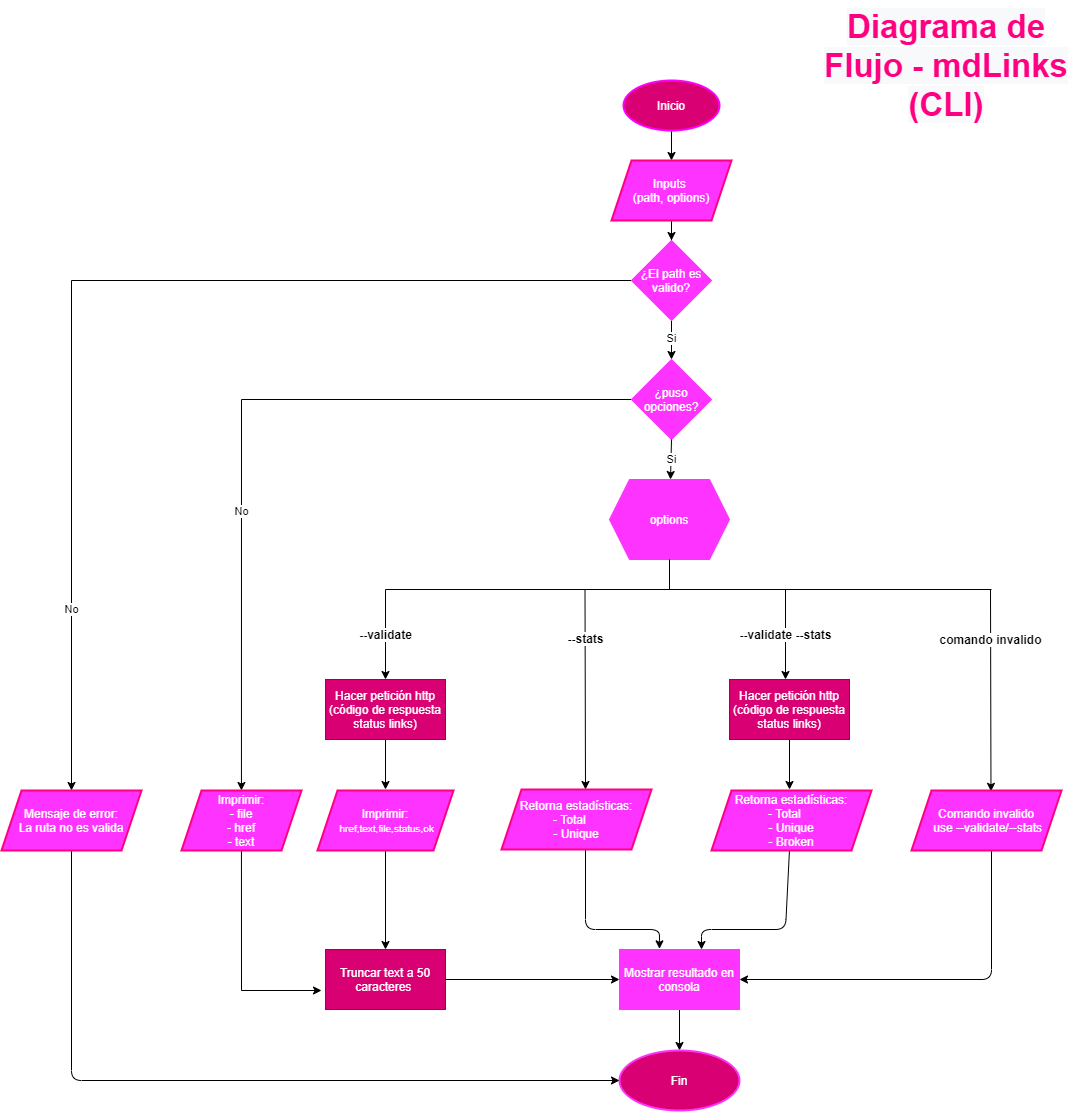

The diagram above was exported from draw.io. Its source (the exported page's mxGraphModel, read from the mxfile embedded in the PNG):
<mxGraphModel dx="2680" dy="1095" grid="1" gridSize="10" guides="1" tooltips="1" connect="1" arrows="1" fold="1" page="1" pageScale="1" pageWidth="827" pageHeight="1169" math="0" shadow="0">
  <root>
    <mxCell id="1oQaU3TsbIOQr8ixhwXz-0" />
    <mxCell id="1oQaU3TsbIOQr8ixhwXz-1" parent="1oQaU3TsbIOQr8ixhwXz-0" />
    <mxCell id="3QNCiaT5UqbY3qiralUp-0" value="&lt;b style=&quot;color: rgb(255 , 0 , 128) ; font-family: &amp;#34;helvetica&amp;#34; ; font-size: 33px ; font-style: normal ; letter-spacing: normal ; text-indent: 0px ; text-transform: none ; word-spacing: 0px ; background-color: rgb(248 , 249 , 250)&quot;&gt;Diagrama de&lt;br&gt;Flujo - mdLinks&lt;br&gt;(CLI)&lt;/b&gt;" style="text;whiteSpace=wrap;html=1;align=center;" vertex="1" parent="1oQaU3TsbIOQr8ixhwXz-1">
      <mxGeometry x="530" y="40" width="290" height="130" as="geometry" />
    </mxCell>
    <mxCell id="IftSWONl9ZWB6ZtIOphK-2" value="" style="edgeStyle=orthogonalEdgeStyle;rounded=0;orthogonalLoop=1;jettySize=auto;html=1;" edge="1" parent="1oQaU3TsbIOQr8ixhwXz-1" target="IftSWONl9ZWB6ZtIOphK-1">
      <mxGeometry relative="1" as="geometry">
        <mxPoint x="400" y="170" as="sourcePoint" />
      </mxGeometry>
    </mxCell>
    <mxCell id="PSTRkrjNWVas5w6a0uV1-3" value="" style="edgeStyle=orthogonalEdgeStyle;rounded=0;orthogonalLoop=1;jettySize=auto;html=1;" edge="1" parent="1oQaU3TsbIOQr8ixhwXz-1" source="IftSWONl9ZWB6ZtIOphK-1" target="PSTRkrjNWVas5w6a0uV1-2">
      <mxGeometry relative="1" as="geometry" />
    </mxCell>
    <mxCell id="IftSWONl9ZWB6ZtIOphK-1" value="Inputs&amp;nbsp;&lt;br&gt;(path, options)" style="shape=parallelogram;perimeter=parallelogramPerimeter;whiteSpace=wrap;html=1;fixedSize=1;fontColor=#ffffff;strokeWidth=2;fillColor=#FF33FF;strokeColor=#FF0080;" vertex="1" parent="1oQaU3TsbIOQr8ixhwXz-1">
      <mxGeometry x="340" y="200" width="120" height="60" as="geometry" />
    </mxCell>
    <mxCell id="_87ovOOIexn59kYtjV0W-0" value="Inicio" style="ellipse;whiteSpace=wrap;html=1;strokeWidth=2;fillColor=#d80073;fontColor=#ffffff;strokeColor=#FF00FF;" vertex="1" parent="1oQaU3TsbIOQr8ixhwXz-1">
      <mxGeometry x="352" y="120" width="96" height="50" as="geometry" />
    </mxCell>
    <mxCell id="_87ovOOIexn59kYtjV0W-1" value="options" style="shape=hexagon;perimeter=hexagonPerimeter2;whiteSpace=wrap;html=1;fixedSize=1;strokeWidth=1;fontColor=#ffffff;fillColor=#FF33FF;strokeColor=#FF33FF;" vertex="1" parent="1oQaU3TsbIOQr8ixhwXz-1">
      <mxGeometry x="338" y="519" width="120" height="80" as="geometry" />
    </mxCell>
    <mxCell id="A-p4D32rUS6ryAS9ksHe-1" value="" style="edgeStyle=orthogonalEdgeStyle;rounded=0;orthogonalLoop=1;jettySize=auto;html=1;" edge="1" parent="1oQaU3TsbIOQr8ixhwXz-1" target="A-p4D32rUS6ryAS9ksHe-0">
      <mxGeometry relative="1" as="geometry">
        <mxPoint x="114" y="888.9999999999998" as="sourcePoint" />
      </mxGeometry>
    </mxCell>
    <mxCell id="_87ovOOIexn59kYtjV0W-14" value="" style="endArrow=none;html=1;exitX=0.5;exitY=1;exitDx=0;exitDy=0;" edge="1" parent="1oQaU3TsbIOQr8ixhwXz-1" source="_87ovOOIexn59kYtjV0W-1">
      <mxGeometry width="50" height="50" relative="1" as="geometry">
        <mxPoint x="384" y="759" as="sourcePoint" />
        <mxPoint x="398" y="629" as="targetPoint" />
      </mxGeometry>
    </mxCell>
    <mxCell id="_87ovOOIexn59kYtjV0W-15" value="" style="endArrow=none;html=1;" edge="1" parent="1oQaU3TsbIOQr8ixhwXz-1">
      <mxGeometry width="50" height="50" relative="1" as="geometry">
        <mxPoint x="114" y="629" as="sourcePoint" />
        <mxPoint x="720" y="629" as="targetPoint" />
      </mxGeometry>
    </mxCell>
    <mxCell id="_87ovOOIexn59kYtjV0W-17" value="&lt;font style=&quot;font-size: 12px&quot;&gt;&lt;b&gt;--validate&lt;/b&gt;&lt;/font&gt;" style="endArrow=classic;html=1;entryX=0.5;entryY=0;entryDx=0;entryDy=0;" edge="1" parent="1oQaU3TsbIOQr8ixhwXz-1" target="yR3XS-DdO4akNNgUxCN--9">
      <mxGeometry width="50" height="50" relative="1" as="geometry">
        <mxPoint x="114" y="629" as="sourcePoint" />
        <mxPoint x="114" y="699" as="targetPoint" />
      </mxGeometry>
    </mxCell>
    <mxCell id="_87ovOOIexn59kYtjV0W-18" value="&lt;font style=&quot;font-size: 12px&quot;&gt;&lt;b&gt;--stats&lt;/b&gt;&lt;/font&gt;" style="endArrow=classic;html=1;entryX=0.5;entryY=0;entryDx=0;entryDy=0;" edge="1" parent="1oQaU3TsbIOQr8ixhwXz-1">
      <mxGeometry x="-0.49" width="50" height="50" relative="1" as="geometry">
        <mxPoint x="313.5" y="629" as="sourcePoint" />
        <mxPoint x="314" y="828.9999999999998" as="targetPoint" />
        <mxPoint y="-1" as="offset" />
      </mxGeometry>
    </mxCell>
    <mxCell id="_87ovOOIexn59kYtjV0W-19" value="&lt;font style=&quot;font-size: 12px&quot;&gt;&lt;b&gt;--validate --stats&lt;/b&gt;&lt;/font&gt;" style="endArrow=classic;html=1;" edge="1" parent="1oQaU3TsbIOQr8ixhwXz-1">
      <mxGeometry width="50" height="50" relative="1" as="geometry">
        <mxPoint x="514" y="629" as="sourcePoint" />
        <mxPoint x="514" y="719" as="targetPoint" />
      </mxGeometry>
    </mxCell>
    <mxCell id="_87ovOOIexn59kYtjV0W-20" value="&lt;b&gt;&lt;font style=&quot;font-size: 12px&quot;&gt;comando invalido&lt;/font&gt;&lt;/b&gt;" style="endArrow=classic;html=1;entryX=0.579;entryY=0.031;entryDx=0;entryDy=0;entryPerimeter=0;" edge="1" parent="1oQaU3TsbIOQr8ixhwXz-1">
      <mxGeometry x="-0.4947" width="50" height="50" relative="1" as="geometry">
        <mxPoint x="719" y="629" as="sourcePoint" />
        <mxPoint x="719.4799999999996" y="830.8599999999997" as="targetPoint" />
        <mxPoint as="offset" />
      </mxGeometry>
    </mxCell>
    <mxCell id="A-p4D32rUS6ryAS9ksHe-0" value="Truncar text a 50 caracteres&amp;nbsp;" style="whiteSpace=wrap;html=1;fontColor=#ffffff;strokeColor=#A50040;strokeWidth=1;fillColor=#d80073;" vertex="1" parent="1oQaU3TsbIOQr8ixhwXz-1">
      <mxGeometry x="54" y="989" width="120" height="60" as="geometry" />
    </mxCell>
    <mxCell id="A-p4D32rUS6ryAS9ksHe-8" value="" style="edgeStyle=orthogonalEdgeStyle;rounded=0;orthogonalLoop=1;jettySize=auto;html=1;" edge="1" parent="1oQaU3TsbIOQr8ixhwXz-1" source="A-p4D32rUS6ryAS9ksHe-2">
      <mxGeometry relative="1" as="geometry">
        <mxPoint x="408" y="1090" as="targetPoint" />
      </mxGeometry>
    </mxCell>
    <mxCell id="A-p4D32rUS6ryAS9ksHe-2" value="&lt;font color=&quot;#ffffff&quot;&gt;Mostrar resultado en consola&lt;/font&gt;" style="rounded=0;whiteSpace=wrap;html=1;strokeColor=#FF33FF;strokeWidth=1;fillColor=#FF33FF;" vertex="1" parent="1oQaU3TsbIOQr8ixhwXz-1">
      <mxGeometry x="348" y="989" width="120" height="60" as="geometry" />
    </mxCell>
    <mxCell id="A-p4D32rUS6ryAS9ksHe-4" value="" style="endArrow=classic;html=1;exitX=0.5;exitY=1;exitDx=0;exitDy=0;entryX=0.333;entryY=-0.011;entryDx=0;entryDy=0;entryPerimeter=0;" edge="1" parent="1oQaU3TsbIOQr8ixhwXz-1" target="A-p4D32rUS6ryAS9ksHe-2">
      <mxGeometry width="50" height="50" relative="1" as="geometry">
        <mxPoint x="314" y="888.9999999999998" as="sourcePoint" />
        <mxPoint x="424" y="849" as="targetPoint" />
        <Array as="points">
          <mxPoint x="314" y="969" />
          <mxPoint x="388" y="969" />
        </Array>
      </mxGeometry>
    </mxCell>
    <mxCell id="A-p4D32rUS6ryAS9ksHe-5" value="" style="endArrow=classic;html=1;exitX=0.5;exitY=1;exitDx=0;exitDy=0;entryX=0.25;entryY=0;entryDx=0;entryDy=0;" edge="1" parent="1oQaU3TsbIOQr8ixhwXz-1">
      <mxGeometry width="50" height="50" relative="1" as="geometry">
        <mxPoint x="518" y="888.9999999999998" as="sourcePoint" />
        <mxPoint x="430" y="989" as="targetPoint" />
        <Array as="points">
          <mxPoint x="514" y="969" />
          <mxPoint x="430" y="969" />
        </Array>
      </mxGeometry>
    </mxCell>
    <mxCell id="A-p4D32rUS6ryAS9ksHe-6" value="" style="endArrow=classic;html=1;entryX=1;entryY=0.5;entryDx=0;entryDy=0;" edge="1" parent="1oQaU3TsbIOQr8ixhwXz-1" target="A-p4D32rUS6ryAS9ksHe-2">
      <mxGeometry width="50" height="50" relative="1" as="geometry">
        <mxPoint x="720" y="890" as="sourcePoint" />
        <mxPoint x="424" y="849" as="targetPoint" />
        <Array as="points">
          <mxPoint x="720" y="1019" />
        </Array>
      </mxGeometry>
    </mxCell>
    <mxCell id="A-p4D32rUS6ryAS9ksHe-7" value="Fin" style="ellipse;whiteSpace=wrap;html=1;rounded=0;strokeWidth=2;fillColor=#d80073;fontColor=#ffffff;strokeColor=#FF33FF;" vertex="1" parent="1oQaU3TsbIOQr8ixhwXz-1">
      <mxGeometry x="348" y="1090" width="120" height="60" as="geometry" />
    </mxCell>
    <mxCell id="yR3XS-DdO4akNNgUxCN--5" value="No" style="edgeStyle=orthogonalEdgeStyle;rounded=0;orthogonalLoop=1;jettySize=auto;html=1;" edge="1" parent="1oQaU3TsbIOQr8ixhwXz-1" source="yR3XS-DdO4akNNgUxCN--0">
      <mxGeometry x="0.2874" relative="1" as="geometry">
        <mxPoint x="-30.05882352941194" y="830" as="targetPoint" />
        <mxPoint as="offset" />
      </mxGeometry>
    </mxCell>
    <mxCell id="yR3XS-DdO4akNNgUxCN--0" value="¿puso opciones?" style="rhombus;whiteSpace=wrap;html=1;fontColor=#ffffff;strokeWidth=1;fillColor=#FF33FF;strokeColor=#FF33FF;" vertex="1" parent="1oQaU3TsbIOQr8ixhwXz-1">
      <mxGeometry x="360" y="399" width="80" height="80" as="geometry" />
    </mxCell>
    <mxCell id="yR3XS-DdO4akNNgUxCN--3" value="Si" style="endArrow=classic;html=1;exitX=0.5;exitY=1;exitDx=0;exitDy=0;" edge="1" parent="1oQaU3TsbIOQr8ixhwXz-1" source="yR3XS-DdO4akNNgUxCN--0">
      <mxGeometry width="50" height="50" relative="1" as="geometry">
        <mxPoint x="320" y="659" as="sourcePoint" />
        <mxPoint x="399" y="519" as="targetPoint" />
      </mxGeometry>
    </mxCell>
    <mxCell id="HLtZ3mYDoyxH9Z-jY_kM-4" style="edgeStyle=orthogonalEdgeStyle;rounded=0;orthogonalLoop=1;jettySize=auto;html=1;" edge="1" parent="1oQaU3TsbIOQr8ixhwXz-1">
      <mxGeometry relative="1" as="geometry">
        <mxPoint x="49.99999999999977" y="1030" as="targetPoint" />
        <mxPoint x="-30.05882352941194" y="890" as="sourcePoint" />
        <Array as="points">
          <mxPoint x="-30" y="1030" />
        </Array>
      </mxGeometry>
    </mxCell>
    <mxCell id="yR3XS-DdO4akNNgUxCN--7" value="" style="endArrow=classic;html=1;exitX=1;exitY=0.5;exitDx=0;exitDy=0;entryX=0;entryY=0.5;entryDx=0;entryDy=0;" edge="1" parent="1oQaU3TsbIOQr8ixhwXz-1" source="A-p4D32rUS6ryAS9ksHe-0" target="A-p4D32rUS6ryAS9ksHe-2">
      <mxGeometry width="50" height="50" relative="1" as="geometry">
        <mxPoint x="150" y="969" as="sourcePoint" />
        <mxPoint x="200" y="919" as="targetPoint" />
      </mxGeometry>
    </mxCell>
    <mxCell id="yR3XS-DdO4akNNgUxCN--10" value="" style="edgeStyle=orthogonalEdgeStyle;rounded=0;orthogonalLoop=1;jettySize=auto;html=1;" edge="1" parent="1oQaU3TsbIOQr8ixhwXz-1" source="yR3XS-DdO4akNNgUxCN--9">
      <mxGeometry relative="1" as="geometry">
        <mxPoint x="114" y="828.9999999999998" as="targetPoint" />
      </mxGeometry>
    </mxCell>
    <mxCell id="yR3XS-DdO4akNNgUxCN--9" value="&lt;span&gt;Hacer petición http (código de respuesta status links)&lt;/span&gt;" style="rounded=0;whiteSpace=wrap;html=1;strokeColor=#A50040;strokeWidth=1;fillColor=#d80073;fontColor=#ffffff;" vertex="1" parent="1oQaU3TsbIOQr8ixhwXz-1">
      <mxGeometry x="54" y="719" width="120" height="60" as="geometry" />
    </mxCell>
    <mxCell id="ed8gOfZbMH97MsLUDu3H-1" value="" style="edgeStyle=orthogonalEdgeStyle;rounded=0;orthogonalLoop=1;jettySize=auto;html=1;" edge="1" parent="1oQaU3TsbIOQr8ixhwXz-1" source="ed8gOfZbMH97MsLUDu3H-0">
      <mxGeometry relative="1" as="geometry">
        <mxPoint x="518" y="828.9999999999998" as="targetPoint" />
      </mxGeometry>
    </mxCell>
    <mxCell id="ed8gOfZbMH97MsLUDu3H-0" value="&lt;span&gt;Hacer petición http (código de respuesta status links)&lt;/span&gt;" style="rounded=0;whiteSpace=wrap;html=1;strokeColor=#A50040;strokeWidth=1;fillColor=#d80073;fontColor=#ffffff;" vertex="1" parent="1oQaU3TsbIOQr8ixhwXz-1">
      <mxGeometry x="458" y="719" width="120" height="60" as="geometry" />
    </mxCell>
    <mxCell id="PSTRkrjNWVas5w6a0uV1-4" value="Si" style="edgeStyle=orthogonalEdgeStyle;rounded=0;orthogonalLoop=1;jettySize=auto;html=1;" edge="1" parent="1oQaU3TsbIOQr8ixhwXz-1" source="PSTRkrjNWVas5w6a0uV1-2" target="yR3XS-DdO4akNNgUxCN--0">
      <mxGeometry relative="1" as="geometry" />
    </mxCell>
    <mxCell id="7xBFXrBmAEsC5bRIqwD2-1" value="No" style="edgeStyle=orthogonalEdgeStyle;rounded=0;orthogonalLoop=1;jettySize=auto;html=1;entryX=0.5;entryY=0;entryDx=0;entryDy=0;" edge="1" parent="1oQaU3TsbIOQr8ixhwXz-1" source="PSTRkrjNWVas5w6a0uV1-2" target="HLtZ3mYDoyxH9Z-jY_kM-1">
      <mxGeometry x="0.6636" relative="1" as="geometry">
        <mxPoint x="-200" y="989" as="targetPoint" />
        <mxPoint y="-1" as="offset" />
      </mxGeometry>
    </mxCell>
    <mxCell id="PSTRkrjNWVas5w6a0uV1-2" value="¿El path es valido?" style="rhombus;whiteSpace=wrap;html=1;fontColor=#ffffff;strokeWidth=1;fillColor=#FF33FF;strokeColor=#FF33FF;" vertex="1" parent="1oQaU3TsbIOQr8ixhwXz-1">
      <mxGeometry x="360" y="280" width="80" height="80" as="geometry" />
    </mxCell>
    <mxCell id="7xBFXrBmAEsC5bRIqwD2-2" value="" style="endArrow=classic;html=1;exitX=0.5;exitY=1;exitDx=0;exitDy=0;entryX=0;entryY=0.5;entryDx=0;entryDy=0;" edge="1" parent="1oQaU3TsbIOQr8ixhwXz-1" source="HLtZ3mYDoyxH9Z-jY_kM-1" target="A-p4D32rUS6ryAS9ksHe-7">
      <mxGeometry width="50" height="50" relative="1" as="geometry">
        <mxPoint x="-200" y="1049" as="sourcePoint" />
        <mxPoint x="340" y="730" as="targetPoint" />
        <Array as="points">
          <mxPoint x="-200" y="1120" />
        </Array>
      </mxGeometry>
    </mxCell>
    <mxCell id="HLtZ3mYDoyxH9Z-jY_kM-1" value="&lt;span style=&quot;color: rgb(255 , 255 , 255)&quot;&gt;Mensaje de error:&lt;/span&gt;&lt;br style=&quot;color: rgb(255 , 255 , 255)&quot;&gt;&lt;span style=&quot;color: rgb(255 , 255 , 255)&quot;&gt;La ruta no es valida&lt;/span&gt;" style="shape=parallelogram;perimeter=parallelogramPerimeter;whiteSpace=wrap;html=1;fixedSize=1;strokeWidth=2;fillColor=#FF33FF;strokeColor=#FF0080;" vertex="1" parent="1oQaU3TsbIOQr8ixhwXz-1">
      <mxGeometry x="-270" y="830" width="140" height="60" as="geometry" />
    </mxCell>
    <mxCell id="HLtZ3mYDoyxH9Z-jY_kM-3" value="&lt;span style=&quot;color: rgb(255 , 255 , 255)&quot;&gt;Imprimir:&lt;/span&gt;&lt;br style=&quot;color: rgb(255 , 255 , 255)&quot;&gt;&lt;span style=&quot;color: rgb(255 , 255 , 255)&quot;&gt;&amp;nbsp;&lt;/span&gt;&lt;span style=&quot;color: rgb(255 , 255 , 255) ; font-size: 10px&quot;&gt;href,text,file,status,ok&lt;/span&gt;" style="shape=parallelogram;perimeter=parallelogramPerimeter;whiteSpace=wrap;html=1;fixedSize=1;strokeWidth=2;fillColor=#FF33FF;strokeColor=#FF0080;" vertex="1" parent="1oQaU3TsbIOQr8ixhwXz-1">
      <mxGeometry x="46" y="830" width="136" height="60" as="geometry" />
    </mxCell>
    <mxCell id="HLtZ3mYDoyxH9Z-jY_kM-5" value="&lt;span style=&quot;color: rgb(255 , 255 , 255)&quot;&gt;Imprimir:&lt;/span&gt;&lt;br style=&quot;color: rgb(255 , 255 , 255)&quot;&gt;&lt;span style=&quot;color: rgb(255 , 255 , 255)&quot;&gt;- file&lt;/span&gt;&lt;br style=&quot;color: rgb(255 , 255 , 255)&quot;&gt;&lt;span style=&quot;color: rgb(255 , 255 , 255)&quot;&gt;- href&lt;/span&gt;&lt;br style=&quot;color: rgb(255 , 255 , 255)&quot;&gt;&lt;span style=&quot;color: rgb(255 , 255 , 255)&quot;&gt;- text&lt;/span&gt;" style="shape=parallelogram;perimeter=parallelogramPerimeter;whiteSpace=wrap;html=1;fixedSize=1;strokeWidth=2;fillColor=#FF33FF;strokeColor=#FF0080;" vertex="1" parent="1oQaU3TsbIOQr8ixhwXz-1">
      <mxGeometry x="-90" y="830" width="120" height="60" as="geometry" />
    </mxCell>
    <mxCell id="HLtZ3mYDoyxH9Z-jY_kM-6" value="&lt;span style=&quot;color: rgb(255 , 255 , 255)&quot;&gt;Retorna estadísticas:&lt;/span&gt;&lt;br style=&quot;color: rgb(255 , 255 , 255)&quot;&gt;&lt;span style=&quot;color: rgb(255 , 255 , 255)&quot;&gt;- Total&amp;nbsp; &amp;nbsp;&amp;nbsp;&lt;/span&gt;&lt;br style=&quot;color: rgb(255 , 255 , 255)&quot;&gt;&lt;span style=&quot;color: rgb(255 , 255 , 255)&quot;&gt;- Unique&lt;/span&gt;" style="shape=parallelogram;perimeter=parallelogramPerimeter;whiteSpace=wrap;html=1;fixedSize=1;strokeWidth=2;fillColor=#FF33FF;strokeColor=#FF0080;" vertex="1" parent="1oQaU3TsbIOQr8ixhwXz-1">
      <mxGeometry x="230" y="829" width="150" height="60" as="geometry" />
    </mxCell>
    <mxCell id="HLtZ3mYDoyxH9Z-jY_kM-7" value="&lt;span style=&quot;color: rgb(255 , 255 , 255)&quot;&gt;Retorna estadísticas:&lt;/span&gt;&lt;br style=&quot;color: rgb(255 , 255 , 255)&quot;&gt;&lt;span style=&quot;color: rgb(255 , 255 , 255)&quot;&gt;- Total&amp;nbsp; &amp;nbsp;&amp;nbsp;&lt;/span&gt;&lt;br style=&quot;color: rgb(255 , 255 , 255)&quot;&gt;&lt;span style=&quot;color: rgb(255 , 255 , 255)&quot;&gt;- Unique&lt;br&gt;- Broken&lt;/span&gt;" style="shape=parallelogram;perimeter=parallelogramPerimeter;whiteSpace=wrap;html=1;fixedSize=1;strokeWidth=2;fillColor=#FF33FF;strokeColor=#FF0080;" vertex="1" parent="1oQaU3TsbIOQr8ixhwXz-1">
      <mxGeometry x="440" y="830" width="160" height="60" as="geometry" />
    </mxCell>
    <mxCell id="HLtZ3mYDoyxH9Z-jY_kM-8" value="&lt;span style=&quot;color: rgb(255 , 255 , 255)&quot;&gt;Comando invalido&lt;br&gt;&amp;nbsp;use --validate/--stats&lt;/span&gt;" style="shape=parallelogram;perimeter=parallelogramPerimeter;whiteSpace=wrap;html=1;fixedSize=1;strokeWidth=2;fillColor=#FF33FF;strokeColor=#FF0080;" vertex="1" parent="1oQaU3TsbIOQr8ixhwXz-1">
      <mxGeometry x="640" y="830" width="150" height="60" as="geometry" />
    </mxCell>
  </root>
</mxGraphModel>